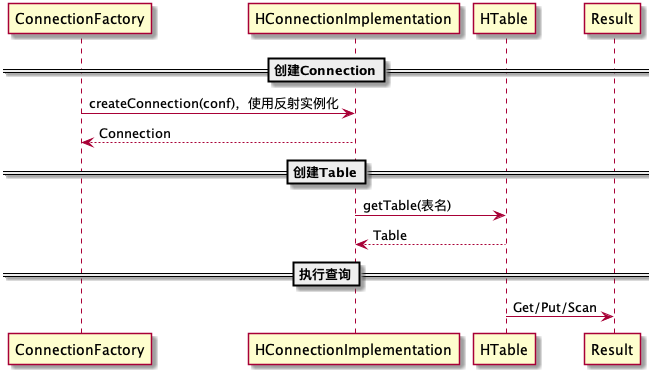

The diagram above was rendered by PlantUML. Its source (embedded in the PNG):
@startuml
==创建Connection==
ConnectionFactory -> HConnectionImplementation : createConnection(conf)，使用反射实例化
HConnectionImplementation --> ConnectionFactory: Connection
==创建Table==
HConnectionImplementation -> HTable :getTable(表名)
HTable --> HConnectionImplementation: Table
==执行查询==
HTable -> Result : Get/Put/Scan
@enduml